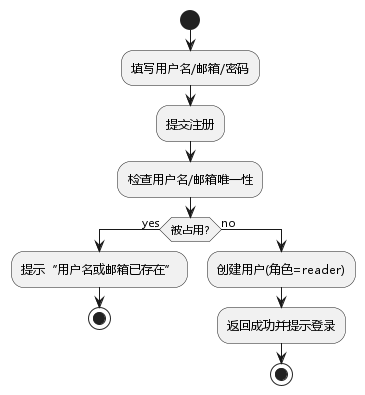

The diagram above was rendered by PlantUML. Its source (embedded in the PNG):
@startuml
!include _skin.iuml
start
:填写用户名/邮箱/密码;
:提交注册;
:检查用户名/邮箱唯一性;
if (被占用?) then (yes)
  :提示“用户名或邮箱已存在”;
  stop
else (no)
  :创建用户(角色=reader);
  :返回成功并提示登录;
  stop
endif
@enduml